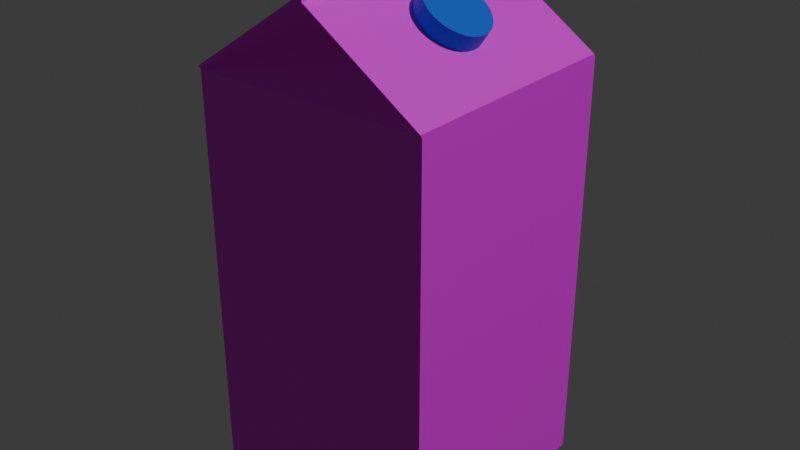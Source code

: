 # Source: Milk_1.blend  (saved by Blender 4.0.36; exported with 4.5.12 LTS)
import bpy
from mathutils import Matrix  # noqa: F401  (used for matrix-valued properties, if any)

bpy.ops.wm.read_factory_settings(use_empty=True)
scene = bpy.context.scene
scene.name = 'Scene'

# ---- collections
col_collection = bpy.data.collections.new('Collection'); scene.collection.children.link(col_collection)

# ---- images (referenced by path relative to the original .blend; pixels are not part of the script)
import os
ASSET_DIR = os.environ.get("B2B_ASSET_DIR", "")  # directory of the original .blend (textures are referenced by path, not embedded)
HERE = os.path.dirname(os.path.abspath(__file__))  # packed textures are extracted next to this script under _unpacked/

def load_image(name, relpath, width, height, colorspace="sRGB"):
    """Load a texture the original file referenced (path relative to the .blend, or extracted next to this script)."""
    p = next((c for c in (os.path.join(HERE, relpath), os.path.join(ASSET_DIR, relpath)) if relpath and os.path.exists(c)), "")
    if p:
        img = bpy.data.images.load(p, check_existing=True)
        img.name = name
    else:  # same state as the original file: an image datablock whose file is absent (Cycles renders it pink)
        img = bpy.data.images.new(name, width, height)
        img.source = "FILE"
        img.filepath = "//" + (relpath or name)
    img.colorspace_settings.name = colorspace
    return img
img_milk_carton_jpg = load_image('Milk Carton.jpg', 'Milk Carton.jpg', 1024, 1024, 'sRGB')

# ---- materials (node trees are filled in below, after node groups)
mat_material = bpy.data.materials.new('Material')
mat_material.use_transparent_shadow = False
mat_material_002 = bpy.data.materials.new('Material.002')
mat_material_002.use_transparent_shadow = False

# ---- material node trees
mat_material.use_nodes = True; mat_material.node_tree.nodes.clear()
_N = mat_material.node_tree.nodes; _L = mat_material.node_tree.links
n0 = _N.new('ShaderNodeBsdfPrincipled'); n0.name = 'Principled BSDF'; n0.location = (10, 300)
n0.inputs[3].default_value = 1.45
n1 = _N.new('ShaderNodeOutputMaterial'); n1.name = 'Material Output'; n1.location = (300, 300)
n2 = _N.new('ShaderNodeTexImage'); n2.name = 'Image Texture'; n2.location = (-280, 275)
n2.image = img_milk_carton_jpg
_L.new(n0.outputs[0], n1.inputs[0])
_L.new(n2.outputs[0], n0.inputs[0])
n1.is_active_output = True
mat_material_002.use_nodes = True; mat_material_002.node_tree.nodes.clear()
_N = mat_material_002.node_tree.nodes; _L = mat_material_002.node_tree.links
n0 = _N.new('ShaderNodeBsdfPrincipled'); n0.name = 'Principled BSDF'; n0.location = (10, 300)
n0.inputs[0].default_value = (0.004969, 0.1334, 0.8039, 1.0)
n0.inputs[3].default_value = 1.45
n1 = _N.new('ShaderNodeOutputMaterial'); n1.name = 'Material Output'; n1.location = (300, 300)
_L.new(n0.outputs[0], n1.inputs[0])
n1.is_active_output = True

# ---- world
world_world = bpy.data.worlds.new('World'); scene.world = world_world
world_world.use_nodes = True; world_world.node_tree.nodes.clear()
_N = world_world.node_tree.nodes; _L = world_world.node_tree.links
n0 = _N.new('ShaderNodeOutputWorld'); n0.name = 'World Output'; n0.location = (300, 300)
n1 = _N.new('ShaderNodeBackground'); n1.name = 'Background'; n1.location = (10, 300)
n1.inputs[0].default_value = (0.05088, 0.05088, 0.05088, 1.0)
_L.new(n1.outputs[0], n0.inputs[0])
n0.is_active_output = True
world_world.color = (0.05088, 0.05088, 0.05088)
world_world.use_sun_shadow = False
world_world.sun_shadow_jitter_overblur = 0.0

# ---- lights
light_light = bpy.data.lights.new('Light', 'POINT')
light_light.transmission_factor = 0.0
light_light.use_soft_falloff = False
light_light.energy = 1000.0
light_light.shadow_soft_size = 0.1
light_light.shadow_maximum_resolution = 0.006
light_light.use_absolute_resolution = True

# ---- meshes
me_cube_001 = bpy.data.meshes.new('Cube.001')
me_cube_001.from_pydata([(-0.1038, -0.2089, 0.1035), (-0.1038, 0.1546, 0.1035), (-0.1038, -0.2089, -0.104), (-0.1038, 0.1546, -0.104), (0.1037, -0.2089, 0.1035), (0.1037, 0.1546, 0.1035), (0.1037, -0.2089, -0.104), (0.1037, 0.1546, -0.104), (-6.336e-05, -0.2089, -0.104), (-6.336e-05, 0.1546, -0.104), (-6.336e-05, -0.2089, 0.1035), (-6.336e-05, 0.1546, 0.1035), (-0.1038, 0.1578, 0.1052), (-0.1038, 0.1578, -0.1023), (-5.897e-05, 0.2272, -0.1023), (0.1037, 0.1578, -0.1023), (0.1037, 0.1578, 0.1052), (-5.897e-05, 0.2272, 0.1052), (-5.897e-05, 0.249, -0.1023), (-5.897e-05, 0.249, 0.1052), (0.1037, 0.1562, -0.1032), (0.1037, 0.1562, 0.1043), (-6.116e-05, 0.1911, 0.06802), (-0.1038, 0.1562, -0.1032), (-6.116e-05, 0.1911, -0.06556), (-0.1038, 0.1562, 0.1043), (0.004242, 0.2244, -0.1023), (0.004242, 0.2244, 0.1052), (0.004242, 0.249, -0.1023), (0.004242, 0.249, 0.1052), (-0.1038, -0.1298, 0.1035), (-0.1038, -0.1298, -0.104), (0.1037, -0.1298, -0.104), (0.1037, -0.1298, 0.1035), (-6.336e-05, -0.1298, 0.1035), (-6.336e-05, -0.1298, -0.104), (-0.1038, 0.1262, 0.1035), (-0.1038, 0.1262, -0.104), (0.1037, 0.1262, -0.104), (0.1037, 0.1262, 0.1035), (-6.336e-05, 0.1262, 0.1035), (-6.336e-05, 0.1262, -0.104)], [], [(36, 1, 3, 37), (41, 9, 7, 38), (38, 7, 5, 39), (40, 11, 1, 36), (8, 6, 4, 10), (22, 21, 16, 17), (21, 20, 15, 16), (2, 8, 10, 0), (39, 5, 11, 40), (37, 3, 9, 41), (14, 13, 12, 17), (15, 14, 17, 16), (24, 23, 13, 14), (23, 25, 12, 13), (25, 22, 17, 12), (20, 24, 14, 15), (18, 28, 26, 14), (7, 9, 24, 20), (1, 11, 22, 25), (3, 1, 25, 23), (9, 3, 23, 24), (5, 7, 20, 21), (11, 5, 21, 22), (27, 26, 28, 29), (19, 29, 28, 18), (14, 26, 27, 17), (17, 27, 29, 19), (14, 17, 19, 18), (2, 31, 35, 8), (4, 33, 34, 10), (10, 34, 30, 0), (6, 32, 33, 4), (8, 35, 32, 6), (0, 30, 31, 2), (31, 37, 41, 35), (33, 39, 40, 34), (34, 40, 36, 30), (32, 38, 39, 33), (35, 41, 38, 32), (30, 36, 37, 31)])
me_cube_001.polygons.foreach_set('material_index', [1, 1, 1, 1, 1, 1, 1, 1, 1, 1, 1, 1, 1, 1, 1, 1, 1, 1, 1, 1, 1, 1, 1, 1, 0, 0, 1, 1, 1, 1, 1, 1, 1, 1, 1, 1, 1, 1, 1, 1])
_uv = me_cube_001.uv_layers.new(name='UVMap')
_uv.uv.foreach_set('vector', [0.4942, 0.7169, 0.4942, 0.7169, 0.4937, 0.7169, 0.4937, 0.7169, 0.4934, 0.7169, 0.4934, 0.7169, 0.4931, 0.7169, 0.4931, 0.7169, 0.5021, 0.7233, 0.5021, 0.7242, 0.4898, 0.7241, 0.4898, 0.7233, 0.4923, 0.7169, 0.4923, 0.7169, 0.492, 0.7169, 0.492, 0.7169, 0.2701, 0.305, 0.2701, 0.3088, 0.2244, 0.3086, 0.2245, 0.3048, 0.2014, 0.3161, 0.2242, 0.3162, 0.2242, 0.3162, 0.2014, 0.3161, 0.9319, 0.8676, 0.3181, 0.8655, 0.3181, 0.8655, 0.9319, 0.8676, 0.2702, 0.3012, 0.2701, 0.305, 0.2245, 0.3048, 0.2245, 0.301, 0.4925, 0.7169, 0.4925, 0.7169, 0.4923, 0.7169, 0.4923, 0.7169, 0.4937, 0.7169, 0.4937, 0.7169, 0.4934, 0.7169, 0.4934, 0.7169, 0.2698, 0.3202, 0.2697, 0.3239, 0.224, 0.3238, 0.2241, 0.32, 0.9938, 0.8621, 0.9944, 1.0, 0.01076, 1.002, 0.01021, 0.864, 0.2927, 0.3165, 0.3156, 0.3165, 0.3156, 0.3165, 0.2927, 0.3165, 0.3156, 0.3165, 0.3612, 0.3167, 0.3612, 0.3167, 0.3156, 0.3165, 0.1785, 0.316, 0.2014, 0.3161, 0.2014, 0.3161, 0.1785, 0.316, 0.2699, 0.3164, 0.2927, 0.3165, 0.2927, 0.3165, 0.2699, 0.3164, 0.4926, 0.7016, 0.4926, 0.7016, 0.4926, 0.7016, 0.4926, 0.7016, 0.2699, 0.3164, 0.2927, 0.3165, 0.2927, 0.3165, 0.2699, 0.3164, 0.1785, 0.316, 0.2014, 0.3161, 0.2014, 0.3161, 0.1785, 0.316, 0.3156, 0.3165, 0.3612, 0.3167, 0.3612, 0.3167, 0.3156, 0.3165, 0.2927, 0.3165, 0.3156, 0.3165, 0.3156, 0.3165, 0.2927, 0.3165, 0.9319, 0.8676, 0.3181, 0.8655, 0.3181, 0.8655, 0.9319, 0.8676, 0.2014, 0.3161, 0.2242, 0.3162, 0.2242, 0.3162, 0.2014, 0.3161, 0.4888, 0.7039, 0.4936, 0.7039, 0.4936, 0.7039, 0.4888, 0.7039, 0.4297, 0.6187, 0.4297, 0.6187, 0.4297, 0.6187, 0.4297, 0.6187, 0.75, 0.5, 0.75, 0.5, 0.75, 0.75, 0.75, 0.75, 0.4926, 0.7016, 0.4926, 0.7016, 0.4926, 0.7016, 0.4926, 0.7016, 0.4926, 0.7016, 0.4926, 0.7016, 0.4926, 0.7016, 0.4926, 0.7016, 0.4883, 0.6738, 0.4883, 0.6797, 0.4817, 0.6791, 0.4817, 0.6731, 0.4826, 0.6738, 0.4827, 0.6759, 0.4765, 0.6772, 0.4763, 0.6751, 0.4763, 0.6751, 0.4765, 0.6772, 0.4702, 0.6785, 0.4701, 0.6764, 0.4855, 0.662, 0.4855, 0.6807, 0.4635, 0.6807, 0.4635, 0.662, 0.4817, 0.6731, 0.4817, 0.6791, 0.475, 0.6785, 0.475, 0.6725, 0.4715, 0.6761, 0.4715, 0.6761, 0.4705, 0.6761, 0.4705, 0.6761, 0.3157, 0.3098, 0.3156, 0.316, 0.2927, 0.3159, 0.2929, 0.3097, 0.2244, 0.3094, 0.2242, 0.3156, 0.2014, 0.3155, 0.2015, 0.3093, 0.2015, 0.3093, 0.2014, 0.3155, 0.1785, 0.3154, 0.1787, 0.3092, 0.784, 0.3407, 0.784, 0.9056, 0.409, 0.9056, 0.4091, 0.3406, 0.2929, 0.3097, 0.2927, 0.3159, 0.2699, 0.3158, 0.27, 0.3096, 0.3614, 0.3099, 0.3612, 0.3161, 0.3156, 0.316, 0.3157, 0.3098])
me_cube_001.materials.append(None)
me_cube_001.materials.append(mat_material)
me_cube_001.update()
me_cylinder = bpy.data.meshes.new('Cylinder')
me_cylinder.from_pydata([(0.04421, 0.02344, 0.4121), (0.05516, 0.02344, 0.4281), (0.04874, 0.0229, 0.409), (0.05969, 0.0229, 0.425), (0.05309, 0.0213, 0.406), (0.06404, 0.0213, 0.422), (0.0571, 0.0187, 0.4033), (0.06805, 0.0187, 0.4193), (0.06061, 0.0152, 0.4009), (0.07156, 0.0152, 0.4169), (0.0635, 0.01094, 0.3989), (0.07445, 0.01094, 0.4149), (0.06564, 0.006085, 0.3974), (0.07659, 0.006085, 0.4134), (0.06696, 0.0008117, 0.3965), (0.07791, 0.0008117, 0.4125), (0.06741, -0.004672, 0.3962), (0.07836, -0.004672, 0.4122), (0.06696, -0.01016, 0.3965), (0.07791, -0.01016, 0.4125), (0.06564, -0.01543, 0.3974), (0.07659, -0.01543, 0.4134), (0.0635, -0.02029, 0.3989), (0.07445, -0.02029, 0.4149), (0.06061, -0.02455, 0.4009), (0.07156, -0.02455, 0.4169), (0.0571, -0.02805, 0.4033), (0.06805, -0.02805, 0.4193), (0.05309, -0.03064, 0.406), (0.06404, -0.03064, 0.422), (0.04874, -0.03224, 0.409), (0.05969, -0.03224, 0.425), (0.04421, -0.03278, 0.4121), (0.05516, -0.03278, 0.4281), (0.03969, -0.03224, 0.4152), (0.05064, -0.03224, 0.4312), (0.03534, -0.03064, 0.4182), (0.04629, -0.03064, 0.4342), (0.03133, -0.02805, 0.4209), (0.04228, -0.02805, 0.4369), (0.02781, -0.02455, 0.4233), (0.03876, -0.02455, 0.4393), (0.02493, -0.02029, 0.4253), (0.03588, -0.02029, 0.4413), (0.02278, -0.01543, 0.4268), (0.03373, -0.01543, 0.4428), (0.02146, -0.01016, 0.4277), (0.03241, -0.01016, 0.4437), (0.02102, -0.004672, 0.428), (0.03197, -0.004672, 0.444), (0.02146, 0.0008117, 0.4277), (0.03241, 0.0008117, 0.4437), (0.02278, 0.006085, 0.4268), (0.03373, 0.006085, 0.4428), (0.02493, 0.01094, 0.4253), (0.03588, 0.01094, 0.4413), (0.02781, 0.0152, 0.4233), (0.03876, 0.0152, 0.4393), (0.03133, 0.0187, 0.4209), (0.04228, 0.0187, 0.4369), (0.03534, 0.0213, 0.4182), (0.04629, 0.0213, 0.4342), (0.03969, 0.0229, 0.4152), (0.05064, 0.0229, 0.4312)], [], [(0, 1, 3, 2), (2, 3, 5, 4), (4, 5, 7, 6), (6, 7, 9, 8), (8, 9, 11, 10), (10, 11, 13, 12), (12, 13, 15, 14), (14, 15, 17, 16), (16, 17, 19, 18), (18, 19, 21, 20), (20, 21, 23, 22), (22, 23, 25, 24), (24, 25, 27, 26), (26, 27, 29, 28), (28, 29, 31, 30), (30, 31, 33, 32), (32, 33, 35, 34), (34, 35, 37, 36), (36, 37, 39, 38), (38, 39, 41, 40), (40, 41, 43, 42), (42, 43, 45, 44), (44, 45, 47, 46), (46, 47, 49, 48), (48, 49, 51, 50), (50, 51, 53, 52), (52, 53, 55, 54), (54, 55, 57, 56), (56, 57, 59, 58), (58, 59, 61, 60), (3, 1, 63, 61, 59, 57, 55, 53, 51, 49, 47, 45, 43, 41, 39, 37, 35, 33, 31, 29, 27, 25, 23, 21, 19, 17, 15, 13, 11, 9, 7, 5), (60, 61, 63, 62), (62, 63, 1, 0), (0, 2, 4, 6, 8, 10, 12, 14, 16, 18, 20, 22, 24, 26, 28, 30, 32, 34, 36, 38, 40, 42, 44, 46, 48, 50, 52, 54, 56, 58, 60, 62)])
_uv = me_cylinder.uv_layers.new(name='UVMap')
_uv.uv.foreach_set('vector', [1.0, 0.5, 1.0, 1.0, 0.9688, 1.0, 0.9688, 0.5, 0.9688, 0.5, 0.9688, 1.0, 0.9375, 1.0, 0.9375, 0.5, 0.9375, 0.5, 0.9375, 1.0, 0.9062, 1.0, 0.9062, 0.5, 0.9062, 0.5, 0.9062, 1.0, 0.875, 1.0, 0.875, 0.5, 0.875, 0.5, 0.875, 1.0, 0.8438, 1.0, 0.8438, 0.5, 0.8438, 0.5, 0.8438, 1.0, 0.8125, 1.0, 0.8125, 0.5, 0.8125, 0.5, 0.8125, 1.0, 0.7812, 1.0, 0.7812, 0.5, 0.7812, 0.5, 0.7812, 1.0, 0.75, 1.0, 0.75, 0.5, 0.75, 0.5, 0.75, 1.0, 0.7188, 1.0, 0.7188, 0.5, 0.7188, 0.5, 0.7188, 1.0, 0.6875, 1.0, 0.6875, 0.5, 0.6875, 0.5, 0.6875, 1.0, 0.6562, 1.0, 0.6562, 0.5, 0.6562, 0.5, 0.6562, 1.0, 0.625, 1.0, 0.625, 0.5, 0.625, 0.5, 0.625, 1.0, 0.5938, 1.0, 0.5938, 0.5, 0.5938, 0.5, 0.5938, 1.0, 0.5625, 1.0, 0.5625, 0.5, 0.5625, 0.5, 0.5625, 1.0, 0.5312, 1.0, 0.5312, 0.5, 0.5312, 0.5, 0.5312, 1.0, 0.5, 1.0, 0.5, 0.5, 0.5, 0.5, 0.5, 1.0, 0.4688, 1.0, 0.4688, 0.5, 0.4688, 0.5, 0.4688, 1.0, 0.4375, 1.0, 0.4375, 0.5, 0.4375, 0.5, 0.4375, 1.0, 0.4062, 1.0, 0.4062, 0.5, 0.4062, 0.5, 0.4062, 1.0, 0.375, 1.0, 0.375, 0.5, 0.375, 0.5, 0.375, 1.0, 0.3438, 1.0, 0.3438, 0.5, 0.3438, 0.5, 0.3438, 1.0, 0.3125, 1.0, 0.3125, 0.5, 0.3125, 0.5, 0.3125, 1.0, 0.2812, 1.0, 0.2812, 0.5, 0.2812, 0.5, 0.2812, 1.0, 0.25, 1.0, 0.25, 0.5, 0.25, 0.5, 0.25, 1.0, 0.2188, 1.0, 0.2188, 0.5, 0.2188, 0.5, 0.2188, 1.0, 0.1875, 1.0, 0.1875, 0.5, 0.1875, 0.5, 0.1875, 1.0, 0.1562, 1.0, 0.1562, 0.5, 0.1562, 0.5, 0.1562, 1.0, 0.125, 1.0, 0.125, 0.5, 0.125, 0.5, 0.125, 1.0, 0.09375, 1.0, 0.09375, 0.5, 0.09375, 0.5, 0.09375, 1.0, 0.0625, 1.0, 0.0625, 0.5, 0.2968, 0.4854, 0.25, 0.49, 0.2032, 0.4854, 0.1582, 0.4717, 0.1167, 0.4496, 0.08029, 0.4197, 0.05045, 0.3833, 0.02827, 0.3418, 0.01461, 0.2968, 0.01, 0.25, 0.01461, 0.2032, 0.02827, 0.1582, 0.05045, 0.1167, 0.08029, 0.08029, 0.1167, 0.05045, 0.1582, 0.02827, 0.2032, 0.01461, 0.25, 0.01, 0.2968, 0.01461, 0.3418, 0.02827, 0.3833, 0.05045, 0.4197, 0.08029, 0.4496, 0.1167, 0.4717, 0.1582, 0.4854, 0.2032, 0.49, 0.25, 0.4854, 0.2968, 0.4717, 0.3418, 0.4496, 0.3833, 0.4197, 0.4197, 0.3833, 0.4496, 0.3418, 0.4717, 0.0625, 0.5, 0.0625, 1.0, 0.03125, 1.0, 0.03125, 0.5, 0.03125, 0.5, 0.03125, 1.0, 0.0, 1.0, 0.0, 0.5, 0.75, 0.49, 0.7968, 0.4854, 0.8418, 0.4717, 0.8833, 0.4496, 0.9197, 0.4197, 0.9496, 0.3833, 0.9717, 0.3418, 0.9854, 0.2968, 0.99, 0.25, 0.9854, 0.2032, 0.9717, 0.1582, 0.9496, 0.1167, 0.9197, 0.08029, 0.8833, 0.05045, 0.8418, 0.02827, 0.7968, 0.01461, 0.75, 0.01, 0.7032, 0.01461, 0.6582, 0.02827, 0.6167, 0.05045, 0.5803, 0.08029, 0.5504, 0.1167, 0.5283, 0.1582, 0.5146, 0.2032, 0.51, 0.25, 0.5146, 0.2968, 0.5283, 0.3418, 0.5504, 0.3833, 0.5803, 0.4197, 0.6167, 0.4496, 0.6582, 0.4717, 0.7032, 0.4854])
me_cylinder.materials.append(mat_material_002)
me_cylinder.update()

# ---- objects
ob_light = bpy.data.objects.new('Light', light_light)
ob_milk_carton = bpy.data.objects.new('Milk Carton', me_cube_001)
ob_cap = bpy.data.objects.new('Cap', me_cylinder)

# ---- transforms, parenting, visibility, modifiers, constraints
ob_light.location = (4.076, 1.005, 5.904)
ob_light.rotation_euler = (0.6503, 0.05522, 1.866)
ob_light.lock_rotations_4d = False
ob_light.empty_display_type = 'ARROWS'
ob_light.color = (0.0, 0.0, 0.0, 0.0)
ob_light.lineart.crease_threshold = 0.0
ob_milk_carton.location = (6.336e-05, -0.00027, 0.2196)
ob_milk_carton.rotation_euler = (1.571, 0.0, 0.0)
ob_cap.location = (0.0, 0.0, 0.0)

# ---- collection membership
col_collection.objects.link(ob_light)
col_collection.objects.link(ob_milk_carton)
col_collection.objects.link(ob_cap)

# ---- scene / render settings (as saved in the file)
scene.frame_start = 1; scene.frame_end = 250; scene.frame_set(1)
scene.render.engine = 'BLENDER_EEVEE_NEXT'
scene.cycles.sampling_pattern = 'TABULATED_SOBOL'
bpy.context.view_layer.update()

# ---- added for rendering (the .blend has no active camera): camera
cam_auto = bpy.data.cameras.new('AutoCamera')
cam_auto.lens = 50.0
cam_auto.sensor_width = 36.0
cam_auto.clip_end = 1000.0
ob_auto_camera = bpy.data.objects.new('AutoCamera', cam_auto)
scene.collection.objects.link(ob_auto_camera)
ob_auto_camera.location = (0.503803, -0.605403, 0.642707)
ob_auto_camera.rotation_euler = (1.09748, -7.21219e-08, 0.694738)
scene.camera = ob_auto_camera
bpy.context.view_layer.update()
